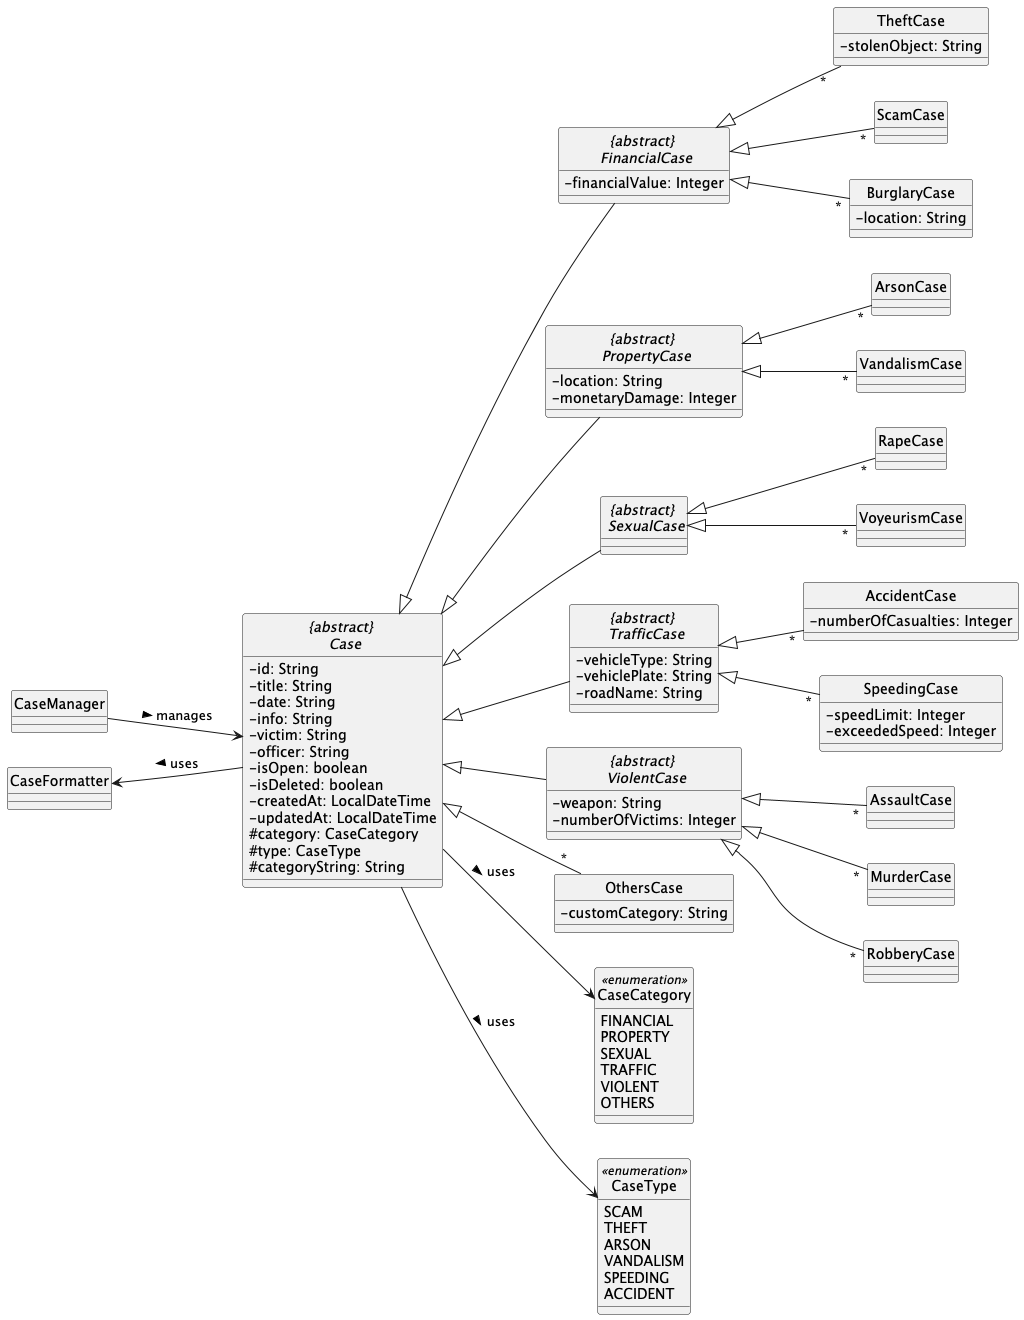

The diagram above was rendered by PlantUML. Its source (embedded in the PNG):
@startuml
skinparam classAttributeIconSize 0
left to right direction
abstract class "{abstract} \n Case" {
    - id: String
    - title: String
    - date: String
    - info: String
    - victim: String
    - officer: String
    - isOpen: boolean
    - isDeleted: boolean
    - createdAt: LocalDateTime
    - updatedAt: LocalDateTime
    # category: CaseCategory
    # type: CaseType
    # categoryString: String
}

'financial cases
abstract class "{abstract} \n FinancialCase" extends "{abstract} \n Case" {
    - financialValue: Integer
}

"{abstract} \n FinancialCase" <|--"*" TheftCase
class TheftCase {
    - stolenObject: String
}

"{abstract} \n FinancialCase" <|--"*" ScamCase
class ScamCase

"{abstract} \n FinancialCase" <|--"*" BurglaryCase
class BurglaryCase {
    - location: String
    }


'property cases
abstract class "{abstract} \n PropertyCase" extends "{abstract} \n Case" {
    - location: String
    - monetaryDamage: Integer
}

"{abstract} \n PropertyCase" <|--"*" ArsonCase
class ArsonCase

"{abstract} \n PropertyCase" <|--"*" VandalismCase
class VandalismCase


'sexual cases
abstract class "{abstract} \n SexualCase" extends "{abstract} \n Case"

"{abstract} \n SexualCase" <|--"*" RapeCase
class RapeCase

"{abstract} \n SexualCase" <|--"*" VoyeurismCase
class VoyeurismCase


'traffic cases
abstract class "{abstract} \n TrafficCase" extends "{abstract} \n Case" {
    - vehicleType: String
    - vehiclePlate: String
    - roadName: String
}

"{abstract} \n TrafficCase" <|--"*" AccidentCase
class AccidentCase {
    - numberOfCasualties: Integer
}

"{abstract} \n TrafficCase" <|--"*" SpeedingCase
class SpeedingCase {
    - speedLimit: Integer
    - exceededSpeed: Integer
}


'violent cases
abstract class "{abstract} \n ViolentCase" extends "{abstract} \n Case" {
    - weapon: String
    - numberOfVictims: Integer
}

"{abstract} \n ViolentCase" <|--"*" AssaultCase
class AssaultCase

"{abstract} \n ViolentCase" <|--"*" MurderCase
class MurderCase

"{abstract} \n ViolentCase" <|--"*" RobberyCase
class RobberyCase


'others case
"{abstract} \n Case" <|--"*" OthersCase
class OthersCase {
    - customCategory: String
}


class CaseManager

class CaseFormatter

enum CaseCategory <<enumeration>> {
    FINANCIAL
    PROPERTY
    SEXUAL
    TRAFFIC
    VIOLENT
    OTHERS
}

enum CaseType <<enumeration>> {
    SCAM
    THEFT
    ARSON
    VANDALISM
    SPEEDING
    ACCIDENT
}

CaseManager --> "{abstract} \n Case" :manages >
"{abstract} \n Case" --> CaseCategory: uses >
"{abstract} \n Case" --> CaseType: uses >
CaseFormatter <-- "{abstract} \n Case": uses <

hide enum circle
hide class circle
hide abstract circle
@enduml